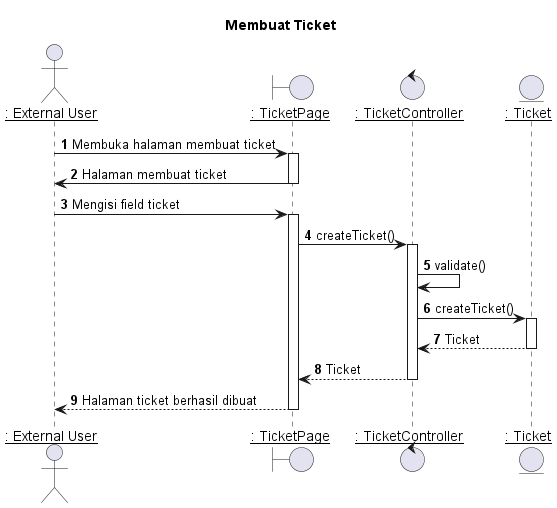

The diagram above was rendered by PlantUML. Its source (embedded in the PNG):
@startuml Membuat Ticket

title "Membuat Ticket"

actor EU as "__: External User__"
boundary TicketPage as "__: TicketPage__"
control TicketController as "__: TicketController__"
entity Ticket as "__: Ticket__"

autonumber 1
EU -> TicketPage: Membuka halaman membuat ticket
activate TicketPage

TicketPage -> EU: Halaman membuat ticket
deactivate TicketPage


EU -> TicketPage: Mengisi field ticket
activate TicketPage

TicketPage -> TicketController: createTicket()
activate TicketController

TicketController -> TicketController: validate()

TicketController -> Ticket: createTicket()
activate Ticket

Ticket --> TicketController : Ticket
deactivate Ticket

TicketController --> TicketPage : Ticket
deactivate TicketController

TicketPage --> EU : Halaman ticket berhasil dibuat
deactivate TicketPage


@enduml